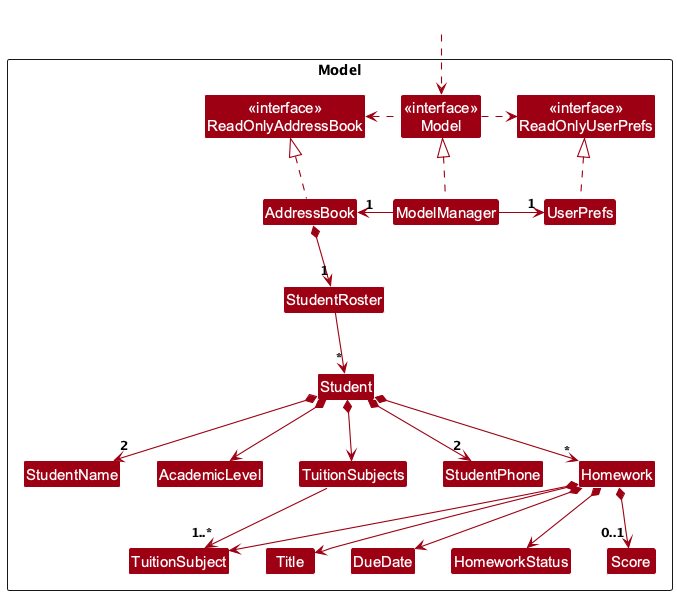

The diagram above was rendered by PlantUML. Its source (embedded in the PNG):
@startuml
!include style.puml
skinparam arrowThickness 1.1
skinparam arrowColor MODEL_COLOR
skinparam classBackgroundColor MODEL_COLOR

Package Model as ModelPackage <<Rectangle>>{
Class "<<interface>>\nReadOnlyAddressBook" as ReadOnlyAddressBook
Class "<<interface>>\nReadOnlyUserPrefs" as ReadOnlyUserPrefs
Class "<<interface>>\nModel" as Model
Class AddressBook
Class ModelManager
Class UserPrefs

Class StudentRoster
Class Student
Class StudentName
Class AcademicLevel
Class TuitionSubjects
Class StudentPhone

Class Homework
Class Title
Class TuitionSubject
Class DueDate
Class HomeworkStatus
Class Score
}

Class HiddenOutside #FFFFFF
HiddenOutside ..> Model

AddressBook .up.|> ReadOnlyAddressBook

ModelManager .up.|> Model
Model .right.> ReadOnlyUserPrefs
Model .left.> ReadOnlyAddressBook
ModelManager -left-> "1" AddressBook
ModelManager -right-> "1" UserPrefs
UserPrefs .up.|> ReadOnlyUserPrefs

AddressBook *--> "1" StudentRoster
StudentRoster --> "*" Student
Student *--> "2" StudentName
Student *--> AcademicLevel
Student *--> TuitionSubjects
Student *--> "2" StudentPhone
Student *--> "*" Homework

TuitionSubjects --> "1..*" TuitionSubject
Homework *--> Title
Homework *--> TuitionSubject
Homework *--> DueDate
Homework *--> HomeworkStatus
Homework *--> "0..1" Score
@enduml